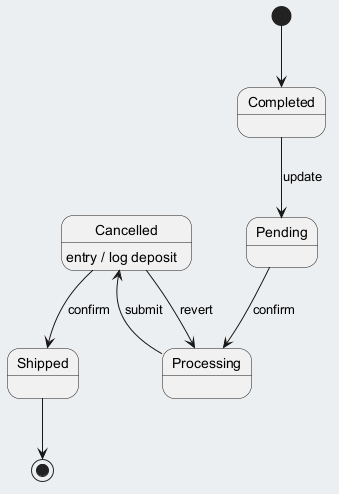

The diagram above was rendered by PlantUML. Its source (embedded in the PNG):
@startuml
skinparam backgroundColor #ECEFF1
skinparam classBackgroundColor #FFFFFF
skinparam classBorderColor #455A64
[*] --> Completed
Completed --> Pending : update
Pending --> Processing : confirm
Processing --> Cancelled : submit
Cancelled --> Shipped : confirm
Cancelled : entry / log deposit
Cancelled --> Processing : revert
Shipped --> [*]
@enduml